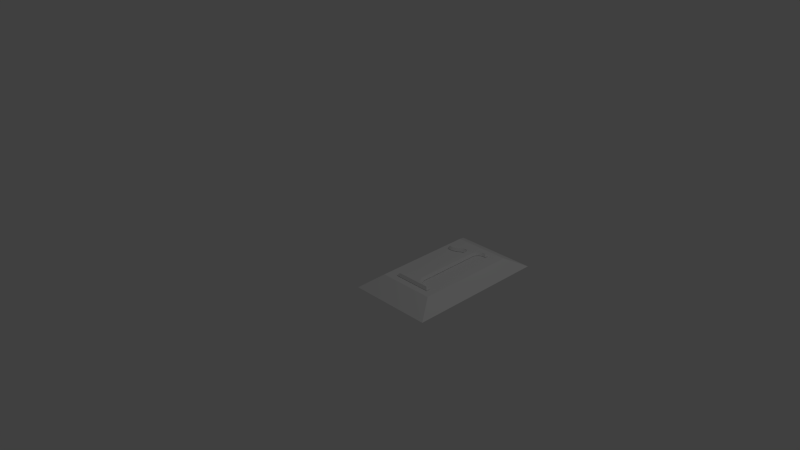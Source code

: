 # Source: 1.blend  (saved by Blender 2.76.0; exported with 4.5.12 LTS)
import bpy
from mathutils import Matrix  # noqa: F401  (used for matrix-valued properties, if any)

bpy.ops.wm.read_factory_settings(use_empty=True)
scene = bpy.context.scene
scene.name = 'Scene'

# ---- collections
col_collection_1 = bpy.data.collections.new('Collection 1'); scene.collection.children.link(col_collection_1)

# ---- world
world_world = bpy.data.worlds.new('World'); scene.world = world_world
world_world.color = (0.05088, 0.05088, 0.05088)
world_world.use_sun_shadow = False
world_world.sun_shadow_jitter_overblur = 0.0
world_world.cycles.sampling_method = 'MANUAL'
world_world.cycles.sample_map_resolution = 256

# ---- cameras
cam_camera = bpy.data.cameras.new('Camera')
cam_camera.clip_end = 100.0
cam_camera.lens = 35.0
cam_camera.sensor_width = 32.0
cam_camera.sensor_height = 18.0
cam_camera.ortho_scale = 7.314
cam_camera.dof.focus_distance = 0.0
cam_camera.dof.aperture_fstop = 128.0

# ---- lights
light_lamp = bpy.data.lights.new('Lamp', 'POINT')
light_lamp.transmission_factor = 0.0
light_lamp.cutoff_distance = 30.0
light_lamp.energy = 100.0
light_lamp.shadow_buffer_clip_start = 1.001
light_lamp.shadow_soft_size = 0.1
light_lamp.shadow_maximum_resolution = 0.006
light_lamp.use_absolute_resolution = True
light_lamp.cycles.use_multiple_importance_sampling = False

# ---- meshes
me_cube_001 = bpy.data.meshes.new('Cube.001')
me_cube_001.from_pydata([(-1.0, -6.107, -1.0), (-0.1024, -4.788, -0.2761), (-1.0, 3.101, -1.0), (-0.1024, 1.782, -0.2761), (4.452, -6.107, -1.0), (3.554, -4.788, -0.2761), (4.452, 3.101, -1.0), (3.554, 1.782, -0.2761)], [], [(1, 3, 2, 0), (3, 7, 6, 2), (7, 5, 4, 6), (5, 1, 0, 4), (0, 2, 6, 4), (5, 7, 3, 1)])
_uv = me_cube_001.uv_layers.new(name='UVMap')
_uv.uv.foreach_set('vector', [0.0, 0.0, 1.0, 0.0, 1.0, 1.0, 0.0, 1.0, 0.0, 0.0, 1.0, 0.0, 1.0, 1.0, 0.0, 1.0, 0.0, 0.0, 1.0, 0.0, 1.0, 1.0, 0.0, 1.0, 0.0, 0.0, 1.0, 0.0, 1.0, 1.0, 0.0, 1.0, 0.0, 0.0, 1.0, 0.0, 1.0, 1.0, 0.0, 1.0, 0.0, 0.0, 1.0, 0.0, 1.0, 1.0, 0.0, 1.0])
me_cube_001.use_remesh_preserve_volume = False
me_cube_001.use_remesh_preserve_attributes = False
me_cube_001.use_mirror_vertex_groups = False
me_cube_001.update()
me_mesh_001 = bpy.data.meshes.new('Mesh.001')
me_mesh_001.from_pydata([(0.227, 0.02504, 0.0), (0.2178, 0.02569, 0.0), (0.2095, 0.02755, 0.0), (0.2023, 0.03045, 0.0), (0.196, 0.03425, 0.0), (0.1906, 0.0388, 0.0), (0.186, 0.04393, 0.0), (0.1823, 0.04949, 0.0), (0.1794, 0.05534, 0.0), (0.1772, 0.06131, 0.0), (0.1756, 0.06726, 0.0), (0.1747, 0.07303, 0.0), (0.1745, 0.07846, 0.0), (0.1745, 0.4666, 0.0), (0.1749, 0.4741, 0.0), (0.1762, 0.4811, 0.0), (0.1782, 0.4876, 0.0), (0.1809, 0.4935, 0.0), (0.1843, 0.4989, 0.0), (0.1881, 0.5037, 0.0), (0.1925, 0.5078, 0.0), (0.1972, 0.5112, 0.0), (0.2023, 0.5139, 0.0), (0.2076, 0.5159, 0.0), (0.2131, 0.5171, 0.0), (0.2187, 0.5175, 0.0), (0.2354, 0.5175, 0.0), (0.2354, 0.5426, 0.0), (0.1628, 0.5426, 0.0), (0.1454, 0.5398, 0.0), (0.1293, 0.5349, 0.0), (0.1144, 0.5281, 0.0), (0.1004, 0.5201, 0.0), (0.0871, 0.5112, 0.0), (0.07419, 0.502, 0.0), (0.06146, 0.4929, 0.0), (0.04869, 0.4844, 0.0), (0.03565, 0.477, 0.0), (0.02209, 0.4711, 0.0), (0.007778, 0.4672, 0.0), (-0.007513, 0.4658, 0.0), (-0.007335, 0.4616, 0.0), (-0.00679, 0.4578, 0.0), (-0.005856, 0.4545, 0.0), (-0.004514, 0.4515, 0.0), (-0.002742, 0.4489, 0.0), (-0.0005217, 0.4467, 0.0), (0.002168, 0.4448, 0.0), (0.005348, 0.4433, 0.0), (0.009039, 0.4422, 0.0), (0.01326, 0.4414, 0.0), (0.01803, 0.4409, 0.0), (0.02337, 0.4407, 0.0), (0.03122, 0.4414, 0.0), (0.03926, 0.4432, 0.0), (0.0474, 0.446, 0.0), (0.05556, 0.4494, 0.0), (0.06364, 0.4533, 0.0), (0.07158, 0.4574, 0.0), (0.07927, 0.4616, 0.0), (0.08663, 0.4655, 0.0), (0.09357, 0.4689, 0.0), (0.1, 0.4717, 0.0), (0.1059, 0.4735, 0.0), (0.111, 0.4741, 0.0), (0.1116, 0.4739, 0.0), (0.1121, 0.4733, 0.0), (0.1125, 0.4723, 0.0), (0.1128, 0.471, 0.0), (0.113, 0.4693, 0.0), (0.1132, 0.4673, 0.0), (0.1133, 0.4651, 0.0), (0.1134, 0.4625, 0.0), (0.1135, 0.4597, 0.0), (0.1135, 0.4566, 0.0), (0.1135, 0.4534, 0.0), (0.1135, 0.4499, 0.0), (0.1135, 0.07846, 0.0), (0.1132, 0.07426, 0.0), (0.1124, 0.06929, 0.0), (0.1108, 0.06378, 0.0), (0.1086, 0.05794, 0.0), (0.1057, 0.05198, 0.0), (0.102, 0.04612, 0.0), (0.09757, 0.04057, 0.0), (0.09225, 0.03555, 0.0), (0.08605, 0.03128, 0.0), (0.07894, 0.02796, 0.0), (0.07085, 0.02581, 0.0), (0.06177, 0.02504, 0.0), (0.02588, 0.02504, 0.0), (0.02588, 0.0, 0.0), (0.2629, 0.0, 0.0), (0.2629, 0.02504, 0.0), (0.2183, 0.5292, 0.01599), (0.2237, 0.5292, 0.01599), (0.1628, 0.07816, 0.01599), (0.1628, 0.467, 0.01599), (0.2266, 0.01335, 0.01599), (0.2513, 0.01335, 0.01599), (0.1223, 0.4793, 0.01599), (0.1236, 0.4759, 0.01599), (0.09597, 0.4826, 0.01599), (0.1034, 0.4849, 0.01599), (0.01879, 0.4526, 0.01599), (0.02306, 0.4524, 0.01599), (0.1633, 0.4755, 0.01599), (0.1648, 0.4839, 0.01599), (0.05483, 0.4744, 0.01599), (0.04088, 0.4665, 0.01599), (0.148, 0.5284, 0.01599), (0.1335, 0.5239, 0.01599), (0.01189, 0.4535, 0.01599), (0.01495, 0.4529, 0.01599), (0.185, 0.5168, 0.01599), (0.191, 0.5211, 0.01599), (0.03756, 0.01335, 0.01599), (0.03756, 0.01169, 0.01599), (0.02597, 0.46, 0.01599), (0.006184, 0.4574, 0.01599), (0.1252, 0.07807, 0.01599), (0.1249, 0.07284, 0.01599), (0.1974, 0.5246, 0.01599), (0.2043, 0.5271, 0.01599), (0.122, 0.06016, 0.01599), (0.1194, 0.0533, 0.01599), (0.1892, 0.02472, 0.01599), (0.1824, 0.03041, 0.01599), (0.125, 0.4656, 0.01599), (0.1251, 0.4628, 0.01599), (0.08098, 0.4925, 0.01599), (0.0681, 0.4833, 0.01599), (0.1198, 0.5177, 0.01599), (0.1066, 0.5101, 0.01599), (0.1768, 0.03678, 0.01599), (0.1722, 0.04359, 0.01599), (0.1252, 0.4598, 0.01599), (0.1252, 0.4567, 0.01599), (0.07376, 0.4719, 0.01599), (0.08129, 0.4759, 0.01599), (0.09963, 0.02644, 0.01599), (0.09189, 0.0211, 0.01599), (0.1123, 0.4861, 0.01599), (0.1187, 0.4838, 0.01599), (0.1747, 0.5057, 0.01599), (0.1795, 0.5116, 0.01599), (0.1252, 0.4534, 0.01599), (0.1252, 0.4499, 0.01599), (0.0584, 0.4637, 0.01599), (0.06611, 0.4678, 0.01599), (0.1631, 0.07183, 0.01599), (0.206, 0.01635, 0.01599), (0.1971, 0.01996, 0.01599), (0.1246, 0.4707, 0.01599), (0.1249, 0.4682, 0.01599), (0.07286, 0.01425, 0.01599), (0.06226, 0.01335, 0.01599), (0.166, 0.05782, 0.01599), (0.1642, 0.06491, 0.01599), (0.09373, 0.5016, 0.01599), (0.08868, 0.4795, 0.01599), (0.1116, 0.03932, 0.01599), (0.1062, 0.03262, 0.01599), (0.1673, 0.4918, 0.01599), (0.1706, 0.4991, 0.01599), (0.009595, 0.4543, 0.01599), (0.2237, 0.5309, 0.01599), (0.2513, 0.01169, 0.01599), (0.02943, 0.453, 0.01599), (0.2161, 0.0141, 0.01599), (0.1243, 0.4732, 0.01599), (0.03609, 0.4545, 0.01599), (0.04325, 0.4569, 0.01599), (0.2114, 0.5287, 0.01599), (0.1238, 0.06671, 0.01599), (0.1637, 0.5309, 0.01599), (0.1159, 0.04629, 0.01599), (0.1686, 0.05066, 0.01599), (0.08294, 0.01693, 0.01599), (0.05074, 0.46, 0.01599), (0.1032, 0.4875, 0.01337), (0.03229, 0.4606, 0.01599), (0.08626, 0.481, 0.01599), (0.06413, 0.4716, 0.01599)], [], [(110, 166, 175), (110, 95, 166), (111, 95, 110), (159, 173, 133), (133, 173, 132), (132, 173, 111), (159, 123, 173), (159, 122, 123), (159, 115, 122), (130, 115, 159), (130, 114, 115), (130, 145, 114), (130, 144, 145), (131, 144, 130), (131, 164, 144), (131, 180, 163, 164), (143, 106, 142), (143, 97, 106), (100, 97, 143), (101, 97, 100), (170, 97, 101), (153, 97, 170), (154, 97, 153), (128, 97, 154), (128, 96, 97), (129, 96, 128), (136, 96, 129), (137, 96, 136), (146, 96, 137), (147, 96, 146), (120, 96, 147), (112, 171, 165), (112, 168, 171), (113, 168, 112), (113, 105, 168), (104, 105, 113), (121, 96, 120), (121, 150, 96), (174, 150, 121), (174, 158, 150), (124, 158, 174), (124, 157, 158), (125, 157, 124), (125, 177, 157), (176, 177, 125), (176, 135, 177), (161, 135, 176), (161, 134, 135), (162, 134, 161), (162, 127, 134), (140, 127, 162), (140, 126, 127), (141, 126, 140), (141, 152, 126), (178, 152, 141), (178, 151, 152), (155, 151, 178), (155, 169, 151), (156, 169, 155), (156, 98, 169), (117, 156, 116), (117, 98, 156), (117, 99, 98), (117, 167, 99), (95, 94, 25, 26), (97, 96, 12, 13), (98, 99, 93, 0), (101, 100, 66, 67), (103, 102, 62, 63), (105, 104, 51, 52), (107, 106, 14, 15), (109, 108, 36, 37), (111, 110, 29, 30), (113, 112, 49, 50), (115, 114, 20, 21), (117, 116, 90, 91), (119, 118, 38, 39), (121, 120, 77, 78), (123, 122, 22, 23), (125, 124, 80, 81), (127, 126, 4, 5), (129, 128, 71, 72), (131, 130, 34, 35), (133, 132, 31, 32), (135, 134, 6, 7), (137, 136, 73, 74), (139, 138, 59, 60), (141, 140, 85, 86), (143, 142, 64, 65), (145, 144, 18, 19), (147, 146, 75, 76), (149, 148, 57, 58), (96, 150, 11, 12), (152, 151, 2, 3), (154, 153, 69, 70), (156, 155, 88, 89), (158, 157, 9, 10), (159, 133, 32, 33), (102, 160, 61, 62), (162, 161, 83, 84), (164, 163, 16, 17), (166, 95, 26, 27), (99, 167, 92, 93), (168, 105, 52, 53), (106, 97, 13, 14), (169, 98, 0, 1), (170, 101, 67, 68), (118, 109, 37, 38), (172, 171, 54, 55), (146, 137, 74, 75), (142, 103, 63, 64), (122, 115, 21, 22), (94, 173, 24, 25), (104, 113, 50, 51), (163, 107, 15, 16), (134, 127, 5, 6), (124, 174, 79, 80), (110, 175, 28, 29), (173, 123, 23, 24), (176, 125, 81, 82), (108, 131, 35, 36), (132, 111, 30, 31), (112, 165, 48, 49), (136, 129, 72, 73), (130, 159, 33, 34), (177, 135, 7, 8), (174, 121, 78, 79), (138, 149, 58, 59), (100, 143, 65, 66), (114, 145, 19, 20), (150, 158, 10, 11), (120, 147, 76, 77), (144, 164, 17, 18), (155, 178, 87, 88), (171, 168, 53, 54), (126, 152, 3, 4), (178, 141, 86, 87), (116, 156, 89, 90), (151, 169, 1, 2), (148, 179, 56, 57), (140, 162, 84, 85), (167, 117, 91, 92), (157, 177, 8, 9), (128, 154, 70, 71), (161, 176, 82, 83), (175, 166, 27, 28), (179, 172, 55, 56), (160, 139, 60, 61), (153, 170, 68, 69), (119, 179, 148, 181), (119, 172, 179), (119, 171, 172), (165, 171, 119), (119, 43, 44), (119, 41, 42), (119, 45, 46), (165, 119, 47, 48), (119, 39, 40), (119, 42, 43), (119, 40, 41), (119, 44, 45), (119, 46, 47), (142, 106, 163, 180), (131, 108, 182, 180), (148, 149, 181), (138, 181, 149), (139, 181, 138), (160, 181, 139), (102, 183, 181, 160), (108, 183, 102, 182), (183, 108, 181), (108, 109, 181), (118, 181, 109), (119, 181, 118)])
_uv = me_mesh_001.uv_layers.new(name='UVMap')
_uv.uv.foreach_set('vector', [0.9663, 0.1504, 0.9517, 0.03032, 0.9669, 0.1247, 0.9663, 0.1504, 0.9508, 0.03069, 0.9517, 0.03032, 0.9619, 0.1751, 0.9508, 0.03069, 0.9663, 0.1504, 0.9351, 0.2482, 0.9492, 0.04751, 0.9459, 0.224, 0.9459, 0.224, 0.9492, 0.04751, 0.955, 0.1998, 0.955, 0.1998, 0.9492, 0.04751, 0.9619, 0.1751, 0.9351, 0.2482, 0.946, 0.05935, 0.9492, 0.04751, 0.9351, 0.2482, 0.9418, 0.07033, 0.946, 0.05935, 0.9351, 0.2482, 0.9364, 0.08126, 0.9418, 0.07033, 0.9242, 0.2729, 0.9364, 0.08126, 0.9351, 0.2482, 0.9242, 0.2729, 0.9297, 0.09199, 0.9364, 0.08126, 0.9242, 0.2729, 0.9217, 0.1023, 0.9297, 0.09199, 0.9242, 0.2729, 0.9124, 0.1119, 0.9217, 0.1023, 0.9141, 0.2981, 0.9124, 0.1119, 0.9242, 0.2729, 0.9141, 0.2981, 0.9016, 0.1208, 0.9124, 0.1119, 0.9141, 0.2981, 0.9047, 0.2402, 0.8893, 0.1283, 0.9016, 0.1208, 0.8891, 0.2171, 0.8611, 0.1395, 0.8958, 0.2267, 0.8891, 0.2171, 0.8454, 0.1427, 0.8611, 0.1395, 0.88, 0.2122, 0.8454, 0.1427, 0.8891, 0.2171, 0.8735, 0.2108, 0.8454, 0.1427, 0.88, 0.2122, 0.8684, 0.2105, 0.8454, 0.1427, 0.8735, 0.2108, 0.8638, 0.2107, 0.8454, 0.1427, 0.8684, 0.2105, 0.8592, 0.2112, 0.8454, 0.1427, 0.8638, 0.2107, 0.8544, 0.2119, 0.8454, 0.1427, 0.8592, 0.2112, 0.8544, 0.2119, 0.1253, 0.2635, 0.8454, 0.1427, 0.849, 0.2122, 0.1253, 0.2635, 0.8544, 0.2119, 0.8435, 0.2127, 0.1253, 0.2635, 0.849, 0.2122, 0.8377, 0.2134, 0.1253, 0.2635, 0.8435, 0.2127, 0.8315, 0.2141, 0.1253, 0.2635, 0.8377, 0.2134, 0.825, 0.215, 0.1253, 0.2635, 0.8315, 0.2141, 0.1357, 0.3304, 0.1253, 0.2635, 0.825, 0.215, 0.8906, 0.3884, 0.8849, 0.3567, 0.8917, 0.3908, 0.8906, 0.3884, 0.8852, 0.3662, 0.8849, 0.3567, 0.8892, 0.3849, 0.8852, 0.3662, 0.8906, 0.3884, 0.8892, 0.3849, 0.8865, 0.3748, 0.8852, 0.3662, 0.8878, 0.3802, 0.8865, 0.3748, 0.8892, 0.3849, 0.1264, 0.3313, 0.1253, 0.2635, 0.1357, 0.3304, 0.1264, 0.3313, 0.1149, 0.2655, 0.1253, 0.2635, 0.1156, 0.3333, 0.1149, 0.2655, 0.1264, 0.3313, 0.1156, 0.3333, 0.1035, 0.2667, 0.1149, 0.2655, 0.1044, 0.3362, 0.1035, 0.2667, 0.1156, 0.3333, 0.1044, 0.3362, 0.0921, 0.2668, 0.1035, 0.2667, 0.09306, 0.3398, 0.0921, 0.2668, 0.1044, 0.3362, 0.09306, 0.3398, 0.08099, 0.2658, 0.0921, 0.2668, 0.0819, 0.3443, 0.08099, 0.2658, 0.09306, 0.3398, 0.0819, 0.3443, 0.07036, 0.2636, 0.08099, 0.2658, 0.07119, 0.3498, 0.07036, 0.2636, 0.0819, 0.3443, 0.07119, 0.3498, 0.0604, 0.26, 0.07036, 0.2636, 0.06118, 0.3563, 0.0604, 0.26, 0.07119, 0.3498, 0.06118, 0.3563, 0.05129, 0.2549, 0.0604, 0.26, 0.05212, 0.3639, 0.05129, 0.2549, 0.06118, 0.3563, 0.05212, 0.3639, 0.04319, 0.2484, 0.05129, 0.2549, 0.04426, 0.3727, 0.04319, 0.2484, 0.05212, 0.3639, 0.04426, 0.3727, 0.03627, 0.2404, 0.04319, 0.2484, 0.03781, 0.3827, 0.03627, 0.2404, 0.04426, 0.3727, 0.03781, 0.3827, 0.0306, 0.2311, 0.03627, 0.2404, 0.03293, 0.3937, 0.0306, 0.2311, 0.03781, 0.3827, 0.03293, 0.3937, 0.02623, 0.2206, 0.0306, 0.2311, 0.02976, 0.4048, 0.02623, 0.2206, 0.03293, 0.3937, 0.02976, 0.4048, 0.02308, 0.2095, 0.02623, 0.2206, 0.02501, 0.4306, 0.02976, 0.4048, 0.02367, 0.4292, 0.02501, 0.4306, 0.02308, 0.2095, 0.02976, 0.4048, 0.02501, 0.4306, 0.01858, 0.182, 0.02308, 0.2095, 0.02501, 0.4306, 0.01898, 0.1835, 0.01858, 0.182, 0.9508, 0.03069, 0.9502, 0.03744, 0.9221, 0.02409, 0.9361, 6.707e-05, 0.8454, 0.1427, 0.1253, 0.2635, 0.1193, 0.2286, 0.8385, 0.1069, 0.02308, 0.2095, 0.01858, 0.182, 0.03029, 0.1616, 0.0453, 0.2017, 0.8735, 0.2108, 0.88, 0.2122, 0.867, 0.2412, 0.8663, 0.2416, 0.899, 0.2417, 0.8999, 0.2549, 0.869, 0.2556, 0.8685, 0.247, 0.8865, 0.3748, 0.8878, 0.3802, 0.862, 0.3904, 0.8591, 0.3823, 0.8755, 0.1339, 0.8611, 0.1395, 0.8516, 0.1048, 0.8632, 0.1016, 0.9001, 0.3454, 0.9062, 0.3219, 0.9351, 0.3316, 0.9282, 0.3527, 0.9619, 0.1751, 0.9663, 0.1504, 0.9999, 0.153, 0.9954, 0.1824, 0.8892, 0.3849, 0.8906, 0.3884, 0.8691, 0.4034, 0.8653, 0.3975, 0.9364, 0.08126, 0.9297, 0.09199, 0.9024, 0.07208, 0.9072, 0.06378, 0.02501, 0.4306, 0.02367, 0.4292, 0.03439, 0.45, 0.005148, 0.4465, 0.8958, 0.3939, 0.8961, 0.3683, 0.9232, 0.3732, 0.9197, 0.3933, 0.1264, 0.3313, 0.1357, 0.3304, 0.1413, 0.3663, 0.1325, 0.3666, 0.946, 0.05935, 0.9418, 0.07033, 0.9113, 0.05482, 0.9149, 0.04522, 0.09306, 0.3398, 0.1044, 0.3362, 0.1126, 0.3683, 0.1024, 0.3697, 0.05129, 0.2549, 0.04319, 0.2484, 0.05751, 0.2327, 0.06256, 0.2362, 0.849, 0.2122, 0.8544, 0.2119, 0.8568, 0.2444, 0.8528, 0.2455, 0.9141, 0.2981, 0.9242, 0.2729, 0.9546, 0.2863, 0.944, 0.3096, 0.9459, 0.224, 0.955, 0.1998, 0.9876, 0.2103, 0.9775, 0.2368, 0.07036, 0.2636, 0.0604, 0.26, 0.06849, 0.2383, 0.07529, 0.2392, 0.8377, 0.2134, 0.8435, 0.2127, 0.8483, 0.2468, 0.8431, 0.2482, 0.8972, 0.2813, 0.8948, 0.2947, 0.8646, 0.2897, 0.8668, 0.2772, 0.04426, 0.3727, 0.05212, 0.3639, 0.06845, 0.3824, 0.06251, 0.3879, 0.8891, 0.2171, 0.8958, 0.2267, 0.8669, 0.2402, 0.867, 0.2408, 0.9217, 0.1023, 0.9124, 0.1119, 0.8901, 0.08655, 0.8967, 0.0797, 0.825, 0.215, 0.8315, 0.2141, 0.8374, 0.2497, 0.8311, 0.2513, 0.8923, 0.3081, 0.8898, 0.3214, 0.8597, 0.3166, 0.8621, 0.3029, 0.1253, 0.2635, 0.1149, 0.2655, 0.1096, 0.2321, 0.1193, 0.2286, 0.03627, 0.2404, 0.0306, 0.2311, 0.05005, 0.2211, 0.05337, 0.2277, 0.8592, 0.2112, 0.8638, 0.2107, 0.8628, 0.2426, 0.8601, 0.2434, 0.02976, 0.4048, 0.03293, 0.3937, 0.05383, 0.4029, 0.0506, 0.413, 0.1035, 0.2667, 0.0921, 0.2668, 0.09125, 0.2374, 0.1002, 0.2351, 0.9351, 0.2482, 0.9459, 0.224, 0.9775, 0.2368, 0.9661, 0.262, 0.8999, 0.2549, 0.8991, 0.2682, 0.8684, 0.2658, 0.869, 0.2556, 0.06118, 0.3563, 0.07119, 0.3498, 0.08363, 0.3744, 0.07551, 0.3779, 0.9016, 0.1208, 0.8893, 0.1283, 0.8734, 0.09757, 0.8824, 0.09254, 0.9517, 0.03032, 0.9508, 0.03069, 0.9361, 6.707e-05, 0.9763, 0.00476, 0.01858, 0.182, 0.01898, 0.1835, 6.707e-05, 0.1677, 0.03029, 0.1616, 0.8852, 0.3662, 0.8865, 0.3748, 0.8591, 0.3823, 0.8567, 0.3702, 0.8611, 0.1395, 0.8454, 0.1427, 0.8385, 0.1069, 0.8516, 0.1048, 0.02623, 0.2206, 0.02308, 0.2095, 0.0453, 0.2017, 0.04749, 0.2126, 0.8684, 0.2105, 0.8735, 0.2108, 0.8663, 0.2416, 0.8649, 0.242, 0.8961, 0.3683, 0.9001, 0.3454, 0.9282, 0.3527, 0.9232, 0.3732, 0.8859, 0.3461, 0.8849, 0.3567, 0.8557, 0.3574, 0.8562, 0.3441, 0.8315, 0.2141, 0.8377, 0.2134, 0.8431, 0.2482, 0.8374, 0.2497, 0.8958, 0.2267, 0.899, 0.2417, 0.8685, 0.247, 0.8669, 0.2402, 0.9418, 0.07033, 0.9364, 0.08126, 0.9072, 0.06378, 0.9113, 0.05482, 0.9502, 0.03744, 0.9492, 0.04751, 0.9184, 0.03496, 0.9221, 0.02409, 0.8878, 0.3802, 0.8892, 0.3849, 0.8653, 0.3975, 0.862, 0.3904, 0.8893, 0.1283, 0.8755, 0.1339, 0.8632, 0.1016, 0.8734, 0.09757, 0.0604, 0.26, 0.05129, 0.2549, 0.06256, 0.2362, 0.06849, 0.2383, 0.1044, 0.3362, 0.1156, 0.3333, 0.1227, 0.3673, 0.1126, 0.3683, 0.9663, 0.1504, 0.9669, 0.1247, 0.9999, 0.1218, 0.9999, 0.153, 0.9492, 0.04751, 0.946, 0.05935, 0.9149, 0.04522, 0.9184, 0.03496, 0.0819, 0.3443, 0.09306, 0.3398, 0.1024, 0.3697, 0.09267, 0.3717, 0.9062, 0.3219, 0.9141, 0.2981, 0.944, 0.3096, 0.9351, 0.3316, 0.955, 0.1998, 0.9619, 0.1751, 0.9954, 0.1824, 0.9876, 0.2103, 0.8906, 0.3884, 0.8917, 0.3908, 0.8733, 0.4081, 0.8691, 0.4034, 0.8435, 0.2127, 0.849, 0.2122, 0.8528, 0.2455, 0.8483, 0.2468, 0.9242, 0.2729, 0.9351, 0.2482, 0.9661, 0.262, 0.9546, 0.2863, 0.08099, 0.2658, 0.07036, 0.2636, 0.07529, 0.2392, 0.08291, 0.2388, 0.1156, 0.3333, 0.1264, 0.3313, 0.1325, 0.3666, 0.1227, 0.3673, 0.8948, 0.2947, 0.8923, 0.3081, 0.8621, 0.3029, 0.8646, 0.2897, 0.88, 0.2122, 0.8891, 0.2171, 0.867, 0.2408, 0.867, 0.2412, 0.9297, 0.09199, 0.9217, 0.1023, 0.8967, 0.0797, 0.9024, 0.07208, 0.1149, 0.2655, 0.1035, 0.2667, 0.1002, 0.2351, 0.1096, 0.2321, 0.1357, 0.3304, 0.825, 0.215, 0.8311, 0.2513, 0.1413, 0.3663, 0.9124, 0.1119, 0.9016, 0.1208, 0.8824, 0.09254, 0.8901, 0.08655, 0.03293, 0.3937, 0.03781, 0.3827, 0.05769, 0.3946, 0.05383, 0.4029, 0.8849, 0.3567, 0.8852, 0.3662, 0.8567, 0.3702, 0.8557, 0.3574, 0.04319, 0.2484, 0.03627, 0.2404, 0.05337, 0.2277, 0.05751, 0.2327, 0.03781, 0.3827, 0.04426, 0.3727, 0.06251, 0.3879, 0.05769, 0.3946, 0.02367, 0.4292, 0.02976, 0.4048, 0.0506, 0.413, 0.03439, 0.45, 0.0306, 0.2311, 0.02623, 0.2206, 0.04749, 0.2126, 0.05005, 0.2211, 0.8898, 0.3214, 0.8878, 0.3345, 0.8576, 0.3305, 0.8597, 0.3166, 0.05212, 0.3639, 0.06118, 0.3563, 0.07551, 0.3779, 0.06845, 0.3824, 0.01898, 0.1835, 0.02501, 0.4306, 0.005148, 0.4465, 6.707e-05, 0.1677, 0.0921, 0.2668, 0.08099, 0.2658, 0.08291, 0.2388, 0.09125, 0.2374, 0.8544, 0.2119, 0.8592, 0.2112, 0.8601, 0.2434, 0.8568, 0.2444, 0.07119, 0.3498, 0.0819, 0.3443, 0.09267, 0.3717, 0.08363, 0.3744, 0.9669, 0.1247, 0.9517, 0.03032, 0.9763, 0.00476, 0.9999, 0.1218, 0.8878, 0.3345, 0.8859, 0.3461, 0.8562, 0.3441, 0.8576, 0.3305, 0.8991, 0.2682, 0.8972, 0.2813, 0.8668, 0.2772, 0.8684, 0.2658, 0.8638, 0.2107, 0.8684, 0.2105, 0.8649, 0.242, 0.8628, 0.2426, 0.8958, 0.3939, 0.8878, 0.3345, 0.8898, 0.3214, 0.8947, 0.3598, 0.8958, 0.3939, 0.8859, 0.3461, 0.8878, 0.3345, 0.8958, 0.3939, 0.8849, 0.3567, 0.8859, 0.3461, 0.8917, 0.3908, 0.8849, 0.3567, 0.8958, 0.3939, 0.8958, 0.3939, 0.898, 0.4184, 0.8925, 0.4181, 0.8958, 0.3939, 0.9098, 0.4163, 0.9038, 0.4178, 0.8958, 0.3939, 0.8873, 0.4169, 0.8824, 0.4149, 0.8917, 0.3908, 0.8958, 0.3939, 0.8777, 0.4119, 0.8733, 0.4081, 0.8958, 0.3939, 0.9197, 0.3933, 0.9159, 0.4138, 0.8958, 0.3939, 0.9038, 0.4178, 0.898, 0.4184, 0.8958, 0.3939, 0.9159, 0.4138, 0.9098, 0.4163, 0.8958, 0.3939, 0.8925, 0.4181, 0.8873, 0.4169, 0.8958, 0.3939, 0.8824, 0.4149, 0.8777, 0.4119, 0.8958, 0.2267, 0.8611, 0.1395, 0.8893, 0.1283, 0.9047, 0.2402, 0.9141, 0.2981, 0.9062, 0.3219, 0.9022, 0.2706, 0.9047, 0.2402, 0.8898, 0.3214, 0.8923, 0.3081, 0.8947, 0.3598, 0.8948, 0.2947, 0.8947, 0.3598, 0.8923, 0.3081, 0.8972, 0.2813, 0.8947, 0.3598, 0.8948, 0.2947, 0.8991, 0.2682, 0.8947, 0.3598, 0.8972, 0.2813, 0.8999, 0.2549, 0.898, 0.3087, 0.8947, 0.3598, 0.8991, 0.2682, 0.9062, 0.3219, 0.898, 0.3087, 0.8999, 0.2549, 0.9022, 0.2706, 0.898, 0.3087, 0.9062, 0.3219, 0.8947, 0.3598, 0.9062, 0.3219, 0.9001, 0.3454, 0.8947, 0.3598, 0.8961, 0.3683, 0.8947, 0.3598, 0.9001, 0.3454, 0.8958, 0.3939, 0.8947, 0.3598, 0.8961, 0.3683])
me_mesh_001.use_remesh_preserve_volume = False
me_mesh_001.use_remesh_preserve_attributes = False
me_mesh_001.use_mirror_vertex_groups = False
me_mesh_001.update()

# ---- objects
ob_cube = bpy.data.objects.new('Cube', me_cube_001)
ob_text = bpy.data.objects.new('Text', me_mesh_001)
ob_lamp = bpy.data.objects.new('Lamp', light_lamp)
ob_camera = bpy.data.objects.new('Camera', cam_camera)

# ---- transforms, parenting, visibility, modifiers, constraints
ob_cube.location = (0.2903, 0.955, -0.1064)
ob_cube.scale = (0.2128, 0.2128, 0.2128)
ob_cube.lineart.crease_threshold = 0.0
ob_text.location = (0.3501, 0.02754, -0.1613)
ob_text.scale = (2.221, 2.221, 2.221)
ob_text.lineart.crease_threshold = 0.0
ob_lamp.location = (4.076, 1.005, 5.904)
ob_lamp.rotation_euler = (0.6503, 0.05522, 1.866)
ob_lamp.lock_rotations_4d = False
ob_lamp.empty_display_type = 'ARROWS'
ob_lamp.color = (0.0, 0.0, 0.0, 0.0)
ob_lamp.lineart.crease_threshold = 0.0
ob_camera.location = (7.481, -6.508, 5.344)
ob_camera.rotation_euler = (1.109, 0.01082, 0.8149)
ob_camera.lock_rotations_4d = False
ob_camera.empty_display_type = 'ARROWS'
ob_camera.color = (0.0, 0.0, 0.0, 0.0)
ob_camera.display_type = 'WIRE'
ob_camera.lineart.crease_threshold = 0.0

# ---- collection membership
col_collection_1.objects.link(ob_cube)
col_collection_1.objects.link(ob_text)
col_collection_1.objects.link(ob_lamp)
col_collection_1.objects.link(ob_camera)

# ---- scene / render settings (as saved in the file)
scene.camera = ob_camera
scene.frame_start = 1; scene.frame_end = 250; scene.frame_set(0)
scene.render.engine = 'BLENDER_EEVEE_NEXT'
scene.render.resolution_percentage = 50
scene.render.dither_intensity = 0.0
scene.cycles.use_denoising = False
scene.cycles.samples = 10
scene.cycles.sampling_pattern = 'TABULATED_SOBOL'
scene.cycles.light_sampling_threshold = 0.0
scene.cycles.use_adaptive_sampling = False
scene.cycles.use_light_tree = False
scene.cycles.blur_glossy = 0.0
scene.cycles.pixel_filter_type = 'GAUSSIAN'
scene.cycles.sample_clamp_indirect = 0.0
scene.view_settings.view_transform = 'Standard'
bpy.context.view_layer.update()
